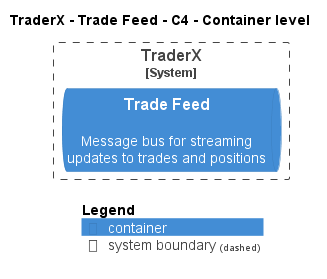

The diagram above was rendered by PlantUML. Its source (embedded in the PNG):
@startuml
!pragma layout smetana
!include ..\..\..\..\.c4s\C4_Container.puml

AddElementTag("state:new", $bgColor=green, $fontColor=#ffffff, $borderColor=green, $shadowing="False")
AddElementTag("state:changed", $bgColor=orange, $fontColor=#ffffff, $borderColor=orange, $shadowing="False")
AddElementTag("state:removed", $bgColor=red, $fontColor=#ffffff, $borderColor=red, $shadowing="False")

AddRelTag("state:new", $textColor=green, $lineColor=green)
AddRelTag("state:changed", $textColor=orange, $lineColor=orange)
AddRelTag("state:removed", $textColor=red, $lineColor=red)

SHOW_PERSON_PORTRAIT()
LAYOUT_TOP_DOWN()

skinparam linetype polyline

title TraderX - Trade Feed - C4 - Container level


System_Boundary(TraderX.SoftwareSystems.TraderX, "TraderX") {
    ContainerQueue(TraderX.SoftwareSystems.TraderX.Containers.TradeFeed, "Trade Feed", "", "Message bus for streaming updates to trades and positions")
}



SHOW_LEGEND()
@enduml